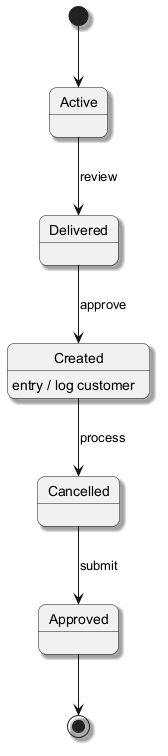

The diagram above was rendered by PlantUML. Its source (embedded in the PNG):
@startuml
skinparam backgroundColor #FFFFFF
skinparam roundCorner 15
skinparam shadowing true
[*] --> Active
Active --> Delivered : review
Delivered --> Created : approve
Created --> Cancelled : process
Created : entry / log customer
Cancelled --> Approved : submit
Approved --> [*]
@enduml